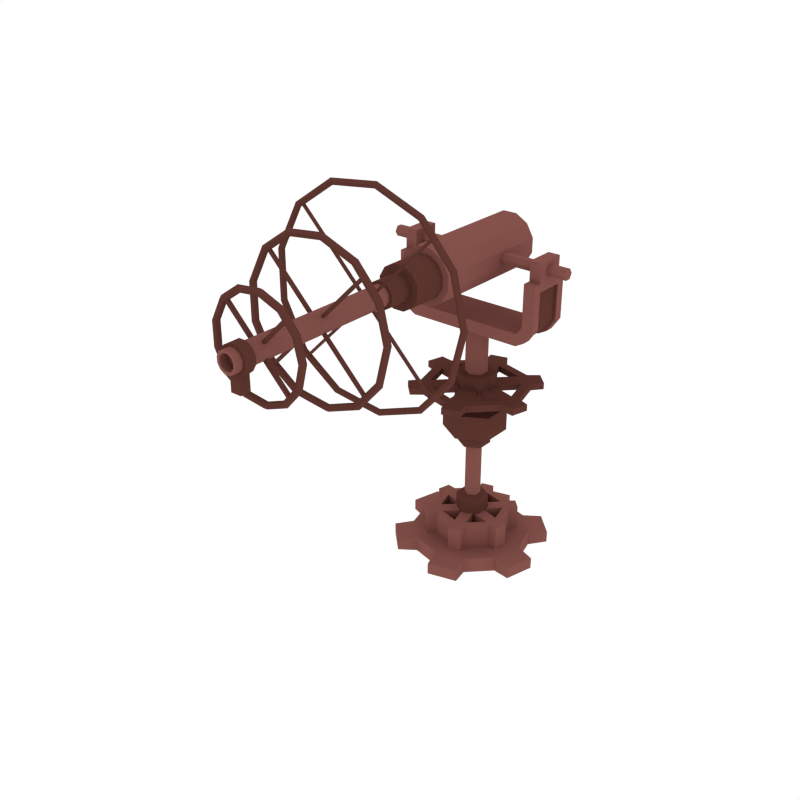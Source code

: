 # Source: Laser00.blend  (saved by Blender 2.79.0; exported with 4.5.12 LTS)
import bpy
from mathutils import Matrix  # noqa: F401  (used for matrix-valued properties, if any)

bpy.ops.wm.read_factory_settings(use_empty=True)
scene = bpy.context.scene
scene.name = 'Scene'

# ---- collections
col_collection_1 = bpy.data.collections.new('Collection 1'); scene.collection.children.link(col_collection_1)

# ---- materials (node trees are filled in below, after node groups)
mat_dark = bpy.data.materials.new('Dark')
mat_dark.alpha_threshold = 0.0
mat_dark.diffuse_color = (0.1107, 0.03844, 0.02956, 1.0)
mat_dark.roughness = 0.5
mat_light = bpy.data.materials.new('Light')
mat_light.alpha_threshold = 0.0
mat_light.diffuse_color = (0.233, 0.08512, 0.07147, 1.0)
mat_light.roughness = 0.5

# ---- material node trees

# ---- world
world_world = bpy.data.worlds.new('World'); scene.world = world_world
world_world.color = (1.0, 1.0, 1.0)
world_world.use_sun_shadow = False
world_world.sun_shadow_jitter_overblur = 0.0
world_world.cycles.sampling_method = 'NONE'
world_world.cycles.sample_map_resolution = 256

# ---- meshes
me_cylinder_163 = bpy.data.meshes.new('Cylinder.163')
me_cylinder_163.from_pydata([(1.43e-06, 0.2938, -0.0387), (1.43e-06, 0.2938, 0.0387), (0.1469, 0.2544, -0.0387), (0.1469, 0.2544, 0.0387), (0.2544, 0.1469, -0.0387), (0.2544, 0.1469, 0.0387), (0.2938, 3.477e-08, -0.0387), (0.2938, 3.477e-08, 0.0387), (0.2544, -0.1469, -0.0387), (0.2544, -0.1469, 0.0387), (0.1469, -0.2544, -0.0387), (0.1469, -0.2544, 0.0387), (1.474e-06, -0.2938, -0.0387), (1.474e-06, -0.2938, 0.0387), (-0.1469, -0.2544, -0.0387), (-0.1469, -0.2544, 0.0387), (-0.2544, -0.1469, -0.0387), (-0.2544, -0.1469, 0.0387), (-0.2938, -8.444e-08, -0.0387), (-0.2938, -8.444e-08, 0.0387), (-0.2544, 0.1469, -0.0387), (-0.2544, 0.1469, 0.0387), (-0.1469, 0.2544, -0.0387), (-0.1469, 0.2544, 0.0387), (-0.0259, 0.3857, -0.02849), (-0.0259, 0.3857, 0.02849), (0.2153, 0.3211, 0.02849), (0.2153, 0.3211, -0.02849), (0.3211, 0.2153, -0.02849), (0.3211, 0.2153, 0.02849), (0.3857, -0.0259, 0.02849), (0.3857, -0.0259, -0.02849), (0.347, -0.1704, -0.02849), (0.347, -0.1704, 0.02849), (0.1704, -0.347, 0.02849), (0.1704, -0.347, -0.02849), (0.0259, -0.3857, -0.02849), (0.0259, -0.3857, 0.02849), (-0.2153, -0.3211, 0.02849), (-0.2153, -0.3211, -0.02849), (-0.3211, -0.2153, -0.02849), (-0.3211, -0.2153, 0.02849), (-0.3857, 0.0259, 0.02849), (-0.3857, 0.0259, -0.02849), (-0.347, 0.1704, -0.02849), (-0.347, 0.1704, 0.02849), (-0.1704, 0.347, 0.02849), (-0.1704, 0.347, -0.02849), (-0.01215, 0.1871, 0.1595), (0.1041, 0.1559, 0.1595), (0.1559, 0.1041, 0.1595), (0.1871, -0.01215, 0.1595), (0.1681, -0.08301, 0.1595), (0.08301, -0.1681, 0.1595), (0.01216, -0.1871, 0.1595), (-0.1041, -0.1559, 0.1595), (-0.1559, -0.1041, 0.1595), (-0.1871, 0.01215, 0.1595), (-0.1681, 0.08301, 0.1595), (-0.083, 0.1681, 0.1595), (0.02413, 0.02413, 0.1595), (-0.02889, 0.2303, 0.1595), (0.1402, 0.185, 0.1595), (-0.00883, 0.03296, 0.1595), (0.05709, 0.0153, 0.1595), (0.185, 0.1402, 0.1595), (0.2303, -0.02889, 0.1595), (-0.04179, 0.04179, 0.1595), (0.04179, -0.04179, 0.1595), (0.2139, -0.09011, 0.1595), (0.09011, -0.2139, 0.1595), (-0.02413, -0.02413, 0.1595), (0.008833, -0.03296, 0.1595), (0.0289, -0.2303, 0.1595), (-0.1402, -0.185, 0.1595), (-0.05709, -0.0153, 0.1595), (0.03296, -0.008832, 0.1595), (-0.185, -0.1402, 0.1595), (-0.2303, 0.02889, 0.1595), (-0.0153, -0.05709, 0.1595), (0.0153, 0.05709, 0.1595), (-0.2139, 0.09011, 0.1595), (-0.0901, 0.2139, 0.1595), (-0.03296, 0.008832, 0.1595), (0.08794, 0.1284, 0.1595), (-0.01197, 0.1551, 0.1595), (0.1284, 0.08794, 0.1595), (0.1551, -0.01197, 0.1595), (0.1403, -0.0672, 0.1595), (0.0672, -0.1403, 0.1595), (0.01198, -0.1551, 0.1595), (-0.08794, -0.1284, 0.1595), (-0.1284, -0.08794, 0.1595), (-0.1551, 0.01197, 0.1595), (-0.1403, 0.0672, 0.1595), (-0.0672, 0.1403, 0.1595), (0.1041, 0.1559, 0.01391), (-0.01215, 0.1871, 0.01391), (0.1559, 0.1041, 0.01391), (0.1871, -0.01215, 0.01391), (0.1681, -0.08301, 0.01391), (0.08301, -0.1681, 0.01391), (0.01216, -0.1871, 0.01391), (-0.1041, -0.1559, 0.01391), (-0.1559, -0.1041, 0.01391), (-0.1871, 0.01215, 0.01391), (-0.1681, 0.08301, 0.01391), (-0.083, 0.1681, 0.01391), (-0.00883, 0.03296, 0.01391), (0.02413, 0.02413, 0.01391), (0.05709, 0.0153, 0.01391), (0.1551, -0.01197, 0.01391), (-0.1403, 0.0672, 0.01391), (-0.04179, 0.04179, 0.01391), (0.185, 0.1402, 0.01391), (0.1402, 0.185, 0.01391), (0.0153, 0.05709, 0.01391), (0.2139, -0.09011, 0.01391), (0.2303, -0.02889, 0.01391), (0.03296, -0.008832, 0.01391), (-0.0672, 0.1403, 0.01391), (0.0289, -0.2303, 0.01391), (0.09011, -0.2139, 0.01391), (-0.02413, -0.02413, 0.01391), (-0.05709, -0.0153, 0.01391), (0.1403, -0.0672, 0.01391), (0.04179, -0.04179, 0.01391), (0.008833, -0.03296, 0.01391), (-0.185, -0.1402, 0.01391), (-0.1402, -0.185, 0.01391), (-0.1551, 0.01197, 0.01391), (-0.2139, 0.09011, 0.01391), (-0.2303, 0.02889, 0.01391), (-0.03296, 0.008832, 0.01391), (-0.0153, -0.05709, 0.01391), (-0.02889, 0.2303, 0.01391), (-0.0901, 0.2139, 0.01391), (-0.08794, -0.1284, 0.01391), (0.1284, 0.08794, 0.01391), (-0.1284, -0.08794, 0.01391), (0.08794, 0.1284, 0.01391), (-0.01197, 0.1551, 0.01391), (0.0672, -0.1403, 0.01391), (0.01198, -0.1551, 0.01391)], [], [(0, 1, 3, 2), (19, 21, 45, 42), (4, 5, 7, 6), (14, 15, 38, 39), (8, 9, 11, 10), (5, 4, 28, 29), (12, 13, 15, 14), (20, 18, 43, 44), (16, 17, 19, 18), (23, 1, 25, 46), (3, 1, 23, 21, 19, 17, 15, 13, 11, 9, 7, 5), (20, 21, 23, 22), (3, 5, 29, 26), (0, 2, 4, 6, 8, 10, 12, 14, 16, 18, 20, 22), (27, 26, 29, 28), (31, 30, 33, 32), (35, 34, 37, 36), (39, 38, 41, 40), (43, 42, 45, 44), (47, 46, 25, 24), (16, 14, 39, 40), (10, 11, 34, 35), (21, 20, 44, 45), (15, 17, 41, 38), (12, 10, 35, 36), (6, 7, 30, 31), (17, 16, 40, 41), (1, 0, 24, 25), (11, 13, 37, 34), (8, 6, 31, 32), (2, 3, 26, 27), (13, 12, 36, 37), (22, 23, 46, 47), (7, 9, 33, 30), (4, 2, 27, 28), (0, 22, 47, 24), (9, 8, 32, 33), (18, 19, 42, 43), (57, 58, 81, 78), (59, 48, 61, 82), (52, 51, 87, 88), (49, 50, 65, 62), (63, 60, 80), (87, 64, 76, 68, 88), (67, 63, 80, 85, 95), (64, 60, 76), (75, 71, 83), (55, 56, 77, 74), (71, 72, 76, 60, 63, 83), (72, 68, 76), (93, 75, 83, 67, 94), (91, 79, 71, 75, 92), (53, 54, 73, 70), (79, 72, 71), (83, 63, 67), (51, 52, 69, 66), (89, 68, 72, 79, 90), (84, 80, 60, 64, 86), (48, 59, 95, 85), (49, 48, 85, 84), (51, 50, 86, 87), (59, 58, 94, 95), (50, 49, 84, 86), (58, 57, 93, 94), (57, 56, 92, 93), (56, 55, 91, 92), (55, 54, 90, 91), (54, 53, 89, 90), (53, 52, 88, 89), (105, 132, 131, 106), (107, 136, 135, 97), (100, 125, 111, 99), (96, 115, 114, 98), (108, 116, 109), (111, 125, 126, 119, 110), (113, 120, 141, 116, 108), (110, 119, 109), (124, 133, 123), (103, 129, 128, 104), (123, 133, 108, 109, 119, 127), (127, 119, 126), (130, 112, 113, 133, 124), (137, 139, 124, 123, 134), (101, 122, 121, 102), (134, 123, 127), (133, 113, 108), (99, 118, 117, 100), (142, 143, 134, 127, 126), (140, 138, 110, 109, 116), (97, 141, 120, 107), (96, 140, 141, 97), (99, 111, 138, 98), (107, 120, 112, 106), (98, 138, 140, 96), (106, 112, 130, 105), (105, 130, 139, 104), (104, 139, 137, 103), (103, 137, 143, 102), (102, 143, 142, 101), (101, 142, 125, 100), (78, 132, 105, 57), (55, 103, 102, 54), (85, 141, 140, 84), (70, 122, 101, 53), (57, 105, 104, 56), (61, 135, 136, 82), (86, 138, 111, 87), (95, 120, 113, 67), (75, 124, 139, 92), (50, 98, 114, 65), (73, 121, 122, 70), (56, 104, 128, 77), (59, 107, 106, 58), (62, 115, 96, 49), (88, 125, 142, 89), (48, 97, 135, 61), (68, 126, 125, 88), (66, 118, 99, 51), (82, 136, 107, 59), (90, 143, 137, 91), (84, 140, 116, 80), (87, 111, 110, 64), (91, 137, 134, 79), (49, 96, 97, 48), (77, 128, 129, 74), (80, 116, 141, 85), (67, 113, 112, 94), (92, 139, 130, 93), (54, 102, 121, 73), (65, 114, 115, 62), (64, 110, 138, 86), (51, 99, 98, 50), (93, 130, 124, 75), (74, 129, 103, 55), (94, 112, 120, 95), (89, 142, 126, 68), (53, 101, 100, 52), (81, 131, 132, 78), (79, 134, 143, 90), (58, 106, 131, 81), (52, 100, 117, 69), (69, 117, 118, 66)])
me_cylinder_163.polygons.foreach_set('material_index', [1, 1, 1, 1, 1, 1, 1, 1, 1, 1, 1, 1, 1, 1, 1, 1, 1, 1, 1, 1, 1, 1, 1, 1, 1, 1, 1, 1, 1, 1, 1, 1, 1, 1, 1, 1, 1, 1, 1, 1, 1, 1, 1, 1, 1, 1, 1, 1, 1, 1, 1, 1, 1, 1, 1, 1, 1, 1, 1, 1, 1, 1, 1, 1, 1, 1, 1, 1, 1, 1, 1, 1, 1, 1, 1, 1, 1, 1, 1, 1, 1, 1, 1, 1, 1, 1, 1, 1, 1, 1, 1, 1, 1, 1, 1, 1, 1, 1, 1, 1, 1, 1, 1, 1, 1, 1, 1, 1, 1, 1, 1, 1, 1, 1, 1, 1, 1, 1, 1, 1, 1, 1, 1, 1, 1, 1, 1, 1, 1, 1, 1, 1, 1, 1, 1, 1, 1, 1, 1, 1, 1, 1])
me_cylinder_163.materials.append(mat_dark)
me_cylinder_163.materials.append(mat_light)
me_cylinder_163.use_remesh_preserve_volume = False
me_cylinder_163.use_remesh_preserve_attributes = False
me_cylinder_163.use_mirror_vertex_groups = False
me_cylinder_163.update()
me_cylinder_250 = bpy.data.meshes.new('Cylinder.250')
me_cylinder_250.from_pydata([(0.3739, -1.062, 0.001442), (0.3618, -1.045, 0.001442), (0.3445, -1.05, 0.001442), (0.3408, -1.062, 0.001442), (0.3445, -1.073, 0.001442), (0.3618, -1.078, 0.001442), (0.331, -1.062, -0.1728), (0.3202, -1.045, -0.1671), (0.305, -1.05, -0.1591), (0.3017, -1.062, -0.1574), (0.305, -1.073, -0.1591), (0.3202, -1.078, -0.1671), (0.212, -1.062, -0.3071), (0.2051, -1.045, -0.2971), (0.1953, -1.05, -0.2829), (0.1932, -1.062, -0.2799), (0.1953, -1.073, -0.2829), (0.2051, -1.078, -0.2971), (0.0442, -1.062, -0.3708), (0.04273, -1.045, -0.3587), (0.04066, -1.05, -0.3416), (0.04021, -1.062, -0.3379), (0.04066, -1.073, -0.3416), (0.04273, -1.078, -0.3587), (-0.1339, -1.062, -0.3491), (-0.1296, -1.045, -0.3377), (-0.1235, -1.05, -0.3216), (-0.1222, -1.062, -0.3182), (-0.1235, -1.073, -0.3216), (-0.1296, -1.078, -0.3377), (-0.2816, -1.062, -0.2472), (-0.2725, -1.045, -0.2391), (-0.2596, -1.05, -0.2277), (-0.2569, -1.062, -0.2252), (-0.2596, -1.073, -0.2277), (-0.2725, -1.078, -0.2391), (-0.365, -1.062, -0.08828), (-0.3532, -1.045, -0.08537), (-0.3365, -1.05, -0.08125), (-0.3329, -1.062, -0.08036), (-0.3365, -1.073, -0.08125), (-0.3532, -1.078, -0.08537), (-0.365, -1.062, 0.09117), (-0.3532, -1.045, 0.08825), (-0.3365, -1.05, 0.08413), (-0.3329, -1.062, 0.08325), (-0.3365, -1.073, 0.08413), (-0.3532, -1.078, 0.08825), (-0.2816, -1.062, 0.2501), (-0.2725, -1.045, 0.242), (-0.2596, -1.05, 0.2306), (-0.2569, -1.062, 0.2281), (-0.2596, -1.073, 0.2306), (-0.2725, -1.078, 0.242), (-0.1339, -1.062, 0.352), (-0.1296, -1.045, 0.3406), (-0.1235, -1.05, 0.3245), (-0.1222, -1.062, 0.3211), (-0.1235, -1.073, 0.3245), (-0.1296, -1.078, 0.3406), (0.0442, -1.062, 0.3736), (0.04273, -1.045, 0.3615), (0.04066, -1.05, 0.3444), (0.04021, -1.062, 0.3408), (0.04066, -1.073, 0.3444), (0.04273, -1.078, 0.3615), (0.212, -1.062, 0.31), (0.2051, -1.045, 0.3), (0.1953, -1.05, 0.2858), (0.1932, -1.062, 0.2828), (0.1953, -1.073, 0.2858), (0.2051, -1.078, 0.3), (0.331, -1.062, 0.1757), (0.3202, -1.045, 0.17), (0.305, -1.05, 0.162), (0.3017, -1.062, 0.1603), (0.305, -1.073, 0.162), (0.3202, -1.078, 0.17), (-0.2461, -1.069, 0.2364), (-0.236, -1.069, 0.2465), (-0.2461, -1.055, 0.2364), (-0.236, -1.055, 0.2465), (0.234, -1.069, -0.2437), (0.2441, -1.069, -0.2336), (0.234, -1.055, -0.2437), (0.2441, -1.055, -0.2336), (0.234, -1.069, 0.2465), (0.2441, -1.069, 0.2364), (0.234, -1.055, 0.2465), (0.2441, -1.055, 0.2364), (-0.2461, -1.069, -0.2336), (-0.236, -1.069, -0.2437), (-0.2461, -1.055, -0.2336), (-0.236, -1.055, -0.2437), (0.5051, -0.7725, 0.001442), (0.493, -0.7566, 0.001442), (0.4773, -0.7622, 0.001442), (0.4749, -0.7725, 0.001442), (0.4773, -0.7828, 0.001442), (0.493, -0.7884, 0.001442), (0.4472, -0.7725, -0.2338), (0.4364, -0.7566, -0.2281), (0.4225, -0.7622, -0.2208), (0.4203, -0.7725, -0.2197), (0.4225, -0.7828, -0.2208), (0.4364, -0.7884, -0.2281), (0.2865, -0.7725, -0.4151), (0.2796, -0.7566, -0.4051), (0.2707, -0.7622, -0.3922), (0.2693, -0.7725, -0.3902), (0.2707, -0.7828, -0.3922), (0.2796, -0.7884, -0.4051), (0.06001, -0.7725, -0.501), (0.05855, -0.7566, -0.4889), (0.05666, -0.7622, -0.4734), (0.05636, -0.7725, -0.4709), (0.05666, -0.7828, -0.4734), (0.05855, -0.7884, -0.4889), (-0.1805, -0.7725, -0.4718), (-0.1762, -0.7566, -0.4604), (-0.1706, -0.7622, -0.4458), (-0.1697, -0.7725, -0.4435), (-0.1706, -0.7828, -0.4458), (-0.1762, -0.7884, -0.4604), (-0.3798, -0.7725, -0.3342), (-0.3707, -0.7566, -0.3261), (-0.359, -0.7622, -0.3157), (-0.3572, -0.7725, -0.3141), (-0.359, -0.7828, -0.3157), (-0.3707, -0.7884, -0.3261), (-0.4924, -0.7725, -0.1197), (-0.4806, -0.7566, -0.1168), (-0.4654, -0.7622, -0.113), (-0.463, -0.7725, -0.1124), (-0.4654, -0.7828, -0.113), (-0.4806, -0.7884, -0.1168), (-0.4924, -0.7725, 0.1226), (-0.4806, -0.7566, 0.1197), (-0.4654, -0.7622, 0.1159), (-0.463, -0.7725, 0.1153), (-0.4654, -0.7828, 0.1159), (-0.4806, -0.7884, 0.1197), (-0.3798, -0.7725, 0.3371), (-0.3707, -0.7566, 0.329), (-0.359, -0.7622, 0.3186), (-0.3572, -0.7725, 0.317), (-0.359, -0.7828, 0.3186), (-0.3707, -0.7884, 0.329), (-0.1805, -0.7725, 0.4747), (-0.1762, -0.7566, 0.4633), (-0.1706, -0.7622, 0.4487), (-0.1697, -0.7725, 0.4464), (-0.1706, -0.7828, 0.4487), (-0.1762, -0.7884, 0.4633), (0.06001, -0.7725, 0.5039), (0.05855, -0.7566, 0.4918), (0.05666, -0.7622, 0.4763), (0.05636, -0.7725, 0.4738), (0.05666, -0.7828, 0.4763), (0.05855, -0.7884, 0.4918), (0.2865, -0.7725, 0.418), (0.2796, -0.7566, 0.408), (0.2707, -0.7622, 0.3951), (0.2693, -0.7725, 0.3931), (0.2707, -0.7828, 0.3951), (0.2796, -0.7884, 0.408), (0.4472, -0.7725, 0.2366), (0.4364, -0.7566, 0.231), (0.4225, -0.7622, 0.2237), (0.4203, -0.7725, 0.2226), (0.4225, -0.7828, 0.2237), (0.4364, -0.7884, 0.231), (-0.3495, -0.7782, 0.3418), (-0.3414, -0.7782, 0.35), (-0.3495, -0.7667, 0.3418), (-0.3414, -0.7667, 0.35), (0.3394, -0.7782, -0.3471), (0.3475, -0.7782, -0.3389), (0.3394, -0.7667, -0.3471), (0.3475, -0.7667, -0.3389), (0.3394, -0.7782, 0.35), (0.3475, -0.7782, 0.3418), (0.3394, -0.7667, 0.35), (0.3475, -0.7667, 0.3418), (-0.3495, -0.7782, -0.3389), (-0.3414, -0.7782, -0.3471), (-0.3495, -0.7667, -0.3389), (-0.3414, -0.7667, -0.3471), (0.2435, -1.372, 0.001442), (0.2324, -1.356, 0.001442), (0.2155, -1.36, 0.001442), (0.2109, -1.372, 0.001442), (0.2155, -1.384, 0.001442), (0.2324, -1.388, 0.001442), (0.2155, -1.372, -0.1122), (0.2057, -1.356, -0.107), (0.1907, -1.36, -0.09915), (0.1867, -1.372, -0.09704), (0.1907, -1.384, -0.09915), (0.2057, -1.388, -0.107), (0.1379, -1.372, -0.1998), (0.1316, -1.356, -0.1907), (0.122, -1.36, -0.1767), (0.1194, -1.372, -0.173), (0.122, -1.384, -0.1767), (0.1316, -1.388, -0.1907), (0.02848, -1.372, -0.2413), (0.02714, -1.356, -0.2303), (0.0251, -1.36, -0.2134), (0.02455, -1.372, -0.2089), (0.0251, -1.384, -0.2134), (0.02714, -1.388, -0.2303), (-0.0877, -1.372, -0.2272), (-0.08377, -1.356, -0.2168), (-0.07775, -1.36, -0.201), (-0.07614, -1.372, -0.1967), (-0.07775, -1.384, -0.201), (-0.08377, -1.388, -0.2168), (-0.184, -1.372, -0.1607), (-0.1757, -1.356, -0.1534), (-0.163, -1.36, -0.1421), (-0.1596, -1.372, -0.1391), (-0.163, -1.384, -0.1421), (-0.1757, -1.388, -0.1534), (-0.2384, -1.372, -0.05707), (-0.2276, -1.356, -0.05442), (-0.2112, -1.36, -0.05036), (-0.2068, -1.372, -0.04927), (-0.2112, -1.384, -0.05036), (-0.2276, -1.388, -0.05442), (-0.2384, -1.372, 0.05996), (-0.2276, -1.356, 0.05731), (-0.2112, -1.36, 0.05324), (-0.2068, -1.372, 0.05216), (-0.2112, -1.384, 0.05324), (-0.2276, -1.388, 0.05731), (-0.184, -1.372, 0.1636), (-0.1757, -1.356, 0.1562), (-0.163, -1.36, 0.145), (-0.1596, -1.372, 0.142), (-0.163, -1.384, 0.145), (-0.1757, -1.388, 0.1562), (-0.0877, -1.372, 0.2301), (-0.08377, -1.356, 0.2197), (-0.07775, -1.36, 0.2038), (-0.07614, -1.372, 0.1996), (-0.07775, -1.384, 0.2038), (-0.08377, -1.388, 0.2197), (0.02848, -1.372, 0.2442), (0.02714, -1.356, 0.2332), (0.0251, -1.36, 0.2163), (0.02455, -1.372, 0.2118), (0.0251, -1.384, 0.2163), (0.02714, -1.388, 0.2332), (0.1379, -1.372, 0.2027), (0.1316, -1.356, 0.1936), (0.122, -1.36, 0.1796), (0.1194, -1.372, 0.1759), (0.122, -1.384, 0.1796), (0.1316, -1.388, 0.1936), (0.2155, -1.372, 0.1151), (0.2057, -1.356, 0.1099), (0.1907, -1.36, 0.102), (0.1867, -1.372, 0.09993), (0.1907, -1.384, 0.102), (0.2057, -1.388, 0.1099), (-0.1618, -1.38, 0.1511), (-0.1506, -1.38, 0.1622), (-0.1618, -1.364, 0.1511), (-0.1506, -1.364, 0.1622), (0.1487, -1.38, -0.1593), (0.1598, -1.38, -0.1482), (0.1487, -1.364, -0.1593), (0.1598, -1.364, -0.1482), (0.1487, -1.38, 0.1622), (0.1598, -1.38, 0.1511), (0.1487, -1.364, 0.1622), (0.1598, -1.364, 0.1511), (-0.1618, -1.38, -0.1482), (-0.1506, -1.38, -0.1593), (-0.1618, -1.364, -0.1482), (-0.1506, -1.364, -0.1593), (0.132, -0.4078, 0.03535), (0.132, 0.222, 0.03535), (0.1322, -0.4078, -0.03531), (0.1322, 0.222, -0.03531), (0.09707, -0.4078, -0.09662), (0.09707, 0.222, -0.09662), (0.036, -0.4078, -0.1322), (0.036, 0.222, -0.1322), (-0.03466, -0.4078, -0.1324), (-0.03466, 0.222, -0.1324), (-0.09597, -0.4078, -0.09727), (-0.09597, 0.222, -0.09727), (-0.1315, -0.4078, -0.0362), (-0.1315, 0.222, -0.0362), (-0.1317, -0.4078, 0.03446), (-0.1317, 0.222, 0.03446), (-0.09662, -0.4078, 0.09577), (-0.09662, 0.222, 0.09577), (-0.03555, -0.4078, 0.1313), (-0.03555, 0.222, 0.1313), (0.03511, -0.4078, 0.1315), (0.03511, 0.222, 0.1315), (0.09642, -0.4078, 0.09642), (0.09642, 0.222, 0.09642), (0.1014, -0.4078, 0.02706), (0.1016, -0.4078, -0.02723), (0.07464, -0.4078, -0.07434), (0.02771, -0.4078, -0.1016), (-0.02658, -0.4078, -0.1018), (-0.07369, -0.4078, -0.07483), (-0.101, -0.4078, -0.02791), (-0.1012, -0.4078, 0.02638), (-0.07418, -0.4078, 0.07349), (-0.02726, -0.4078, 0.1008), (0.02703, -0.4078, 0.101), (0.07414, -0.4078, 0.07399), (0.1014, -0.5757, 0.02706), (0.1016, -0.5757, -0.02723), (0.07464, -0.5757, -0.07434), (0.02771, -0.5757, -0.1016), (-0.02658, -0.5757, -0.1018), (-0.07369, -0.5757, -0.07483), (-0.101, -0.5757, -0.02791), (-0.1012, -0.5757, 0.02638), (-0.07418, -0.5757, 0.07349), (-0.02726, -0.5757, 0.1008), (0.02703, -0.5757, 0.101), (0.07414, -0.5757, 0.07399), (0.063, -0.5757, 0.01662), (0.06311, -0.5757, -0.01705), (0.04637, -0.5757, -0.04626), (0.01727, -0.5757, -0.06319), (-0.0164, -0.5757, -0.06331), (-0.04561, -0.5757, -0.04657), (-0.06255, -0.5757, -0.01747), (-0.06266, -0.5757, 0.0162), (-0.04592, -0.5757, 0.04542), (-0.01682, -0.5757, 0.06235), (0.01685, -0.5757, 0.06246), (0.04606, -0.5757, 0.04572), (0.063, -0.6918, 0.01662), (0.06311, -0.6918, -0.01705), (0.04637, -0.6918, -0.04626), (0.01727, -0.6918, -0.06319), (-0.0164, -0.6918, -0.06331), (-0.04561, -0.6918, -0.04657), (-0.06255, -0.6918, -0.01747), (-0.06266, -0.6918, 0.0162), (-0.04592, -0.6918, 0.04542), (-0.01682, -0.6918, 0.06235), (0.01685, -0.6918, 0.06246), (0.04606, -0.6918, 0.04572), (0.04936, -0.6918, 0.01292), (0.04944, -0.6918, -0.01343), (0.03634, -0.6918, -0.0363), (0.01357, -0.6918, -0.04955), (-0.01279, -0.6918, -0.04964), (-0.03565, -0.6918, -0.03654), (-0.0489, -0.6918, -0.01376), (-0.04899, -0.6918, 0.01259), (-0.03589, -0.6918, 0.03545), (-0.01312, -0.6918, 0.04871), (0.01324, -0.6918, 0.04879), (0.0361, -0.6918, 0.0357), (0.04936, -1.529, 0.01292), (0.04944, -1.529, -0.01343), (0.03634, -1.529, -0.0363), (0.01357, -1.529, -0.04955), (-0.01279, -1.529, -0.04964), (-0.03565, -1.529, -0.03654), (-0.0489, -1.529, -0.01376), (-0.04899, -1.529, 0.01259), (-0.03589, -1.529, 0.03545), (-0.01312, -1.529, 0.04871), (0.01324, -1.529, 0.04879), (0.0361, -1.529, 0.0357), (0.0257, -1.445, -0.06522), (-0.02481, -1.445, -0.06534), (-0.04677, -1.445, -0.04818), (-0.06413, -1.445, -0.01835), (-0.06424, -1.445, 0.01617), (-0.04708, -1.445, 0.04612), (-0.01725, -1.445, 0.06348), (0.01727, -1.445, 0.0636), (0.04722, -1.445, 0.04644), (0.06458, -1.445, 0.0166), (0.0647, -1.445, -0.01791), (0.04754, -1.445, -0.04787), (0.0257, -1.495, -0.06522), (-0.02481, -1.495, -0.06534), (-0.04677, -1.495, -0.04818), (-0.06413, -1.495, -0.01835), (-0.06424, -1.495, 0.01617), (-0.04708, -1.495, 0.04612), (-0.01725, -1.495, 0.06348), (0.01727, -1.495, 0.0636), (0.04722, -1.495, 0.04644), (0.06458, -1.495, 0.0166), (0.0647, -1.495, -0.01791), (0.04754, -1.495, -0.04787), (0.03638, -1.529, 0.009393), (0.03644, -1.529, -0.009997), (0.0268, -1.529, -0.02682), (0.01004, -1.529, -0.03657), (-0.009348, -1.529, -0.03664), (-0.02617, -1.529, -0.027), (-0.03592, -1.529, -0.01024), (-0.03599, -1.529, 0.00915), (-0.02635, -1.529, 0.02597), (-0.00959, -1.529, 0.03573), (0.0098, -1.529, 0.03579), (0.02662, -1.529, 0.02615), (0.03638, -0.6939, 0.009393), (0.03644, -0.6939, -0.009997), (0.0268, -0.6939, -0.02682), (0.01004, -0.6939, -0.03657), (-0.009348, -0.6939, -0.03664), (-0.02617, -0.6939, -0.027), (-0.03592, -0.6939, -0.01024), (-0.03599, -0.6939, 0.00915), (-0.02635, -0.6939, 0.02597), (-0.009591, -0.6939, 0.03573), (0.009799, -0.6939, 0.03579), (0.02662, -0.6939, 0.02615), (0.0257, -1.445, -0.139), (-0.02481, -1.445, -0.1391), (0.0257, -1.495, -0.139), (-0.02481, -1.495, -0.1391)], [], [(0, 6, 7, 1), (1, 7, 8, 2), (2, 8, 9, 3), (3, 9, 10, 4), (4, 10, 11, 5), (5, 11, 6, 0), (6, 12, 13, 7), (7, 13, 14, 8), (8, 14, 15, 9), (9, 15, 16, 10), (10, 16, 17, 11), (11, 17, 12, 6), (12, 18, 19, 13), (13, 19, 20, 14), (14, 20, 21, 15), (15, 21, 22, 16), (16, 22, 23, 17), (17, 23, 18, 12), (18, 24, 25, 19), (19, 25, 26, 20), (20, 26, 27, 21), (21, 27, 28, 22), (22, 28, 29, 23), (23, 29, 24, 18), (24, 30, 31, 25), (25, 31, 32, 26), (26, 32, 33, 27), (27, 33, 34, 28), (28, 34, 35, 29), (29, 35, 30, 24), (30, 36, 37, 31), (31, 37, 38, 32), (32, 38, 39, 33), (33, 39, 40, 34), (34, 40, 41, 35), (35, 41, 36, 30), (36, 42, 43, 37), (37, 43, 44, 38), (38, 44, 45, 39), (39, 45, 46, 40), (40, 46, 47, 41), (41, 47, 42, 36), (42, 48, 49, 43), (43, 49, 50, 44), (44, 50, 51, 45), (45, 51, 52, 46), (46, 52, 53, 47), (47, 53, 48, 42), (48, 54, 55, 49), (49, 55, 56, 50), (50, 56, 57, 51), (51, 57, 58, 52), (52, 58, 59, 53), (53, 59, 54, 48), (54, 60, 61, 55), (55, 61, 62, 56), (56, 62, 63, 57), (57, 63, 64, 58), (58, 64, 65, 59), (59, 65, 60, 54), (60, 66, 67, 61), (61, 67, 68, 62), (62, 68, 69, 63), (63, 69, 70, 64), (64, 70, 71, 65), (65, 71, 66, 60), (66, 72, 73, 67), (67, 73, 74, 68), (68, 74, 75, 69), (69, 75, 76, 70), (70, 76, 77, 71), (71, 77, 72, 66), (72, 0, 1, 73), (73, 1, 2, 74), (74, 2, 3, 75), (75, 3, 4, 76), (76, 4, 5, 77), (77, 5, 0, 72), (78, 79, 81, 80), (80, 81, 85, 84), (84, 85, 83, 82), (82, 83, 79, 78), (80, 84, 82, 78), (85, 81, 79, 83), (86, 87, 89, 88), (88, 89, 93, 92), (92, 93, 91, 90), (90, 91, 87, 86), (88, 92, 90, 86), (93, 89, 87, 91), (94, 100, 101, 95), (95, 101, 102, 96), (96, 102, 103, 97), (97, 103, 104, 98), (98, 104, 105, 99), (99, 105, 100, 94), (100, 106, 107, 101), (101, 107, 108, 102), (102, 108, 109, 103), (103, 109, 110, 104), (104, 110, 111, 105), (105, 111, 106, 100), (106, 112, 113, 107), (107, 113, 114, 108), (108, 114, 115, 109), (109, 115, 116, 110), (110, 116, 117, 111), (111, 117, 112, 106), (112, 118, 119, 113), (113, 119, 120, 114), (114, 120, 121, 115), (115, 121, 122, 116), (116, 122, 123, 117), (117, 123, 118, 112), (118, 124, 125, 119), (119, 125, 126, 120), (120, 126, 127, 121), (121, 127, 128, 122), (122, 128, 129, 123), (123, 129, 124, 118), (124, 130, 131, 125), (125, 131, 132, 126), (126, 132, 133, 127), (127, 133, 134, 128), (128, 134, 135, 129), (129, 135, 130, 124), (130, 136, 137, 131), (131, 137, 138, 132), (132, 138, 139, 133), (133, 139, 140, 134), (134, 140, 141, 135), (135, 141, 136, 130), (136, 142, 143, 137), (137, 143, 144, 138), (138, 144, 145, 139), (139, 145, 146, 140), (140, 146, 147, 141), (141, 147, 142, 136), (142, 148, 149, 143), (143, 149, 150, 144), (144, 150, 151, 145), (145, 151, 152, 146), (146, 152, 153, 147), (147, 153, 148, 142), (148, 154, 155, 149), (149, 155, 156, 150), (150, 156, 157, 151), (151, 157, 158, 152), (152, 158, 159, 153), (153, 159, 154, 148), (154, 160, 161, 155), (155, 161, 162, 156), (156, 162, 163, 157), (157, 163, 164, 158), (158, 164, 165, 159), (159, 165, 160, 154), (160, 166, 167, 161), (161, 167, 168, 162), (162, 168, 169, 163), (163, 169, 170, 164), (164, 170, 171, 165), (165, 171, 166, 160), (166, 94, 95, 167), (167, 95, 96, 168), (168, 96, 97, 169), (169, 97, 98, 170), (170, 98, 99, 171), (171, 99, 94, 166), (172, 173, 175, 174), (174, 175, 179, 178), (178, 179, 177, 176), (176, 177, 173, 172), (174, 178, 176, 172), (179, 175, 173, 177), (180, 181, 183, 182), (182, 183, 187, 186), (186, 187, 185, 184), (184, 185, 181, 180), (182, 186, 184, 180), (187, 183, 181, 185), (188, 194, 195, 189), (189, 195, 196, 190), (190, 196, 197, 191), (191, 197, 198, 192), (192, 198, 199, 193), (193, 199, 194, 188), (194, 200, 201, 195), (195, 201, 202, 196), (196, 202, 203, 197), (197, 203, 204, 198), (198, 204, 205, 199), (199, 205, 200, 194), (200, 206, 207, 201), (201, 207, 208, 202), (202, 208, 209, 203), (203, 209, 210, 204), (204, 210, 211, 205), (205, 211, 206, 200), (206, 212, 213, 207), (207, 213, 214, 208), (208, 214, 215, 209), (209, 215, 216, 210), (210, 216, 217, 211), (211, 217, 212, 206), (212, 218, 219, 213), (213, 219, 220, 214), (214, 220, 221, 215), (215, 221, 222, 216), (216, 222, 223, 217), (217, 223, 218, 212), (218, 224, 225, 219), (219, 225, 226, 220), (220, 226, 227, 221), (221, 227, 228, 222), (222, 228, 229, 223), (223, 229, 224, 218), (224, 230, 231, 225), (225, 231, 232, 226), (226, 232, 233, 227), (227, 233, 234, 228), (228, 234, 235, 229), (229, 235, 230, 224), (230, 236, 237, 231), (231, 237, 238, 232), (232, 238, 239, 233), (233, 239, 240, 234), (234, 240, 241, 235), (235, 241, 236, 230), (236, 242, 243, 237), (237, 243, 244, 238), (238, 244, 245, 239), (239, 245, 246, 240), (240, 246, 247, 241), (241, 247, 242, 236), (242, 248, 249, 243), (243, 249, 250, 244), (244, 250, 251, 245), (245, 251, 252, 246), (246, 252, 253, 247), (247, 253, 248, 242), (248, 254, 255, 249), (249, 255, 256, 250), (250, 256, 257, 251), (251, 257, 258, 252), (252, 258, 259, 253), (253, 259, 254, 248), (254, 260, 261, 255), (255, 261, 262, 256), (256, 262, 263, 257), (257, 263, 264, 258), (258, 264, 265, 259), (259, 265, 260, 254), (260, 188, 189, 261), (261, 189, 190, 262), (262, 190, 191, 263), (263, 191, 192, 264), (264, 192, 193, 265), (265, 193, 188, 260), (266, 267, 269, 268), (268, 269, 273, 272), (272, 273, 271, 270), (270, 271, 267, 266), (268, 272, 270, 266), (273, 269, 267, 271), (274, 275, 277, 276), (276, 277, 281, 280), (280, 281, 279, 278), (278, 279, 275, 274), (276, 280, 278, 274), (281, 277, 275, 279), (282, 284, 285, 283), (284, 286, 287, 285), (286, 288, 289, 287), (288, 290, 291, 289), (290, 292, 293, 291), (292, 294, 295, 293), (294, 296, 297, 295), (296, 298, 299, 297), (298, 300, 301, 299), (300, 302, 303, 301), (285, 287, 289, 291, 293, 295, 297, 299, 301, 303, 305, 283), (302, 304, 305, 303), (304, 282, 283, 305), (294, 312, 313, 296), (306, 318, 319, 307), (292, 311, 312, 294), (290, 310, 311, 292), (288, 309, 310, 290), (304, 317, 306, 282), (282, 306, 307, 284), (286, 308, 309, 288), (302, 316, 317, 304), (284, 307, 308, 286), (300, 315, 316, 302), (298, 314, 315, 300), (296, 313, 314, 298), (328, 340, 341, 329), (313, 325, 326, 314), (310, 322, 323, 311), (317, 329, 318, 306), (307, 319, 320, 308), (314, 326, 327, 315), (311, 323, 324, 312), (308, 320, 321, 309), (315, 327, 328, 316), (312, 324, 325, 313), (309, 321, 322, 310), (316, 328, 329, 317), (333, 345, 346, 334), (318, 330, 331, 319), (325, 337, 338, 326), (322, 334, 335, 323), (329, 341, 330, 318), (319, 331, 332, 320), (326, 338, 339, 327), (323, 335, 336, 324), (320, 332, 333, 321), (327, 339, 340, 328), (324, 336, 337, 325), (321, 333, 334, 322), (345, 357, 358, 346), (340, 352, 353, 341), (330, 342, 343, 331), (337, 349, 350, 338), (334, 346, 347, 335), (341, 353, 342, 330), (331, 343, 344, 332), (338, 350, 351, 339), (335, 347, 348, 336), (332, 344, 345, 333), (339, 351, 352, 340), (336, 348, 349, 337), (360, 372, 373, 361), (352, 364, 365, 353), (342, 354, 355, 343), (349, 361, 362, 350), (346, 358, 359, 347), (353, 365, 354, 342), (343, 355, 356, 344), (350, 362, 363, 351), (347, 359, 360, 348), (344, 356, 357, 345), (351, 363, 364, 352), (348, 360, 361, 349), (372, 408, 409, 373), (357, 369, 370, 358), (364, 376, 377, 365), (354, 366, 367, 355), (361, 373, 374, 362), (358, 370, 371, 359), (365, 377, 366, 354), (355, 367, 368, 356), (362, 374, 375, 363), (359, 371, 372, 360), (356, 368, 369, 357), (363, 375, 376, 364), (378, 379, 380, 381, 382, 383, 384, 385, 386, 387, 388, 389), (390, 401, 400, 399, 398, 397, 396, 395, 394, 393, 392, 391), (387, 399, 400, 388), (384, 396, 397, 385), (381, 393, 394, 382), (388, 400, 401, 389), (391, 429, 428, 390), (385, 397, 398, 386), (382, 394, 395, 383), (389, 401, 390, 378), (379, 391, 392, 380), (386, 398, 399, 387), (383, 395, 396, 384), (380, 392, 393, 381), (409, 421, 422, 410), (369, 405, 406, 370), (376, 412, 413, 377), (366, 402, 403, 367), (373, 409, 410, 374), (370, 406, 407, 371), (377, 413, 402, 366), (367, 403, 404, 368), (374, 410, 411, 375), (371, 407, 408, 372), (368, 404, 405, 369), (375, 411, 412, 376), (414, 425, 424, 423, 422, 421, 420, 419, 418, 417, 416, 415), (406, 418, 419, 407), (413, 425, 414, 402), (403, 415, 416, 404), (410, 422, 423, 411), (407, 419, 420, 408), (404, 416, 417, 405), (411, 423, 424, 412), (408, 420, 421, 409), (405, 417, 418, 406), (412, 424, 425, 413), (402, 414, 415, 403), (426, 428, 429, 427), (390, 428, 426, 378), (378, 426, 427, 379), (379, 427, 429, 391)])
me_cylinder_250.polygons.foreach_set('material_index', [0, 0, 0, 0, 0, 0, 0, 0, 0, 0, 0, 0, 0, 0, 0, 0, 0, 0, 0, 0, 0, 0, 0, 0, 0, 0, 0, 0, 0, 0, 0, 0, 0, 0, 0, 0, 0, 0, 0, 0, 0, 0, 0, 0, 0, 0, 0, 0, 0, 0, 0, 0, 0, 0, 0, 0, 0, 0, 0, 0, 0, 0, 0, 0, 0, 0, 0, 0, 0, 0, 0, 0, 0, 0, 0, 0, 0, 0, 0, 0, 0, 0, 0, 0, 0, 0, 0, 0, 0, 0, 0, 0, 0, 0, 0, 0, 0, 0, 0, 0, 0, 0, 0, 0, 0, 0, 0, 0, 0, 0, 0, 0, 0, 0, 0, 0, 0, 0, 0, 0, 0, 0, 0, 0, 0, 0, 0, 0, 0, 0, 0, 0, 0, 0, 0, 0, 0, 0, 0, 0, 0, 0, 0, 0, 0, 0, 0, 0, 0, 0, 0, 0, 0, 0, 0, 0, 0, 0, 0, 0, 0, 0, 0, 0, 0, 0, 0, 0, 0, 0, 0, 0, 0, 0, 0, 0, 0, 0, 0, 0, 0, 0, 0, 0, 0, 0, 0, 0, 0, 0, 0, 0, 0, 0, 0, 0, 0, 0, 0, 0, 0, 0, 0, 0, 0, 0, 0, 0, 0, 0, 0, 0, 0, 0, 0, 0, 0, 0, 0, 0, 0, 0, 0, 0, 0, 0, 0, 0, 0, 0, 0, 0, 0, 0, 0, 0, 0, 0, 0, 0, 0, 0, 0, 0, 0, 0, 0, 0, 0, 0, 0, 0, 0, 0, 0, 0, 0, 0, 0, 0, 0, 0, 0, 0, 0, 0, 0, 0, 0, 0, 1, 1, 1, 1, 1, 1, 1, 1, 1, 1, 0, 1, 1, 1, 0, 1, 1, 1, 1, 1, 1, 1, 1, 1, 1, 1, 0, 0, 0, 0, 0, 0, 0, 0, 0, 0, 0, 0, 0, 0, 0, 0, 0, 0, 0, 0, 0, 0, 0, 0, 0, 0, 0, 0, 0, 0, 0, 0, 0, 0, 0, 0, 1, 0, 0, 0, 0, 0, 0, 0, 0, 0, 0, 0, 1, 1, 1, 1, 1, 1, 1, 1, 1, 1, 1, 1, 0, 0, 0, 0, 0, 0, 0, 0, 0, 0, 0, 0, 0, 0, 1, 1, 1, 1, 1, 1, 1, 1, 1, 1, 1, 1, 0, 1, 1, 1, 1, 1, 1, 1, 1, 1, 1, 1, 0, 0, 0, 0])
me_cylinder_250.materials.append(mat_dark)
me_cylinder_250.materials.append(mat_light)
me_cylinder_250.use_remesh_preserve_volume = False
me_cylinder_250.use_remesh_preserve_attributes = False
me_cylinder_250.use_mirror_vertex_groups = False
me_cylinder_250.update()
me_cylinder_248 = bpy.data.meshes.new('Cylinder.248')
me_cylinder_248.from_pydata([(-0.01695, 0.2608, 0.8585), (0.1451, 0.2174, 0.8585), (0.2174, 0.1451, 0.8585), (0.2608, -0.01695, 0.8585), (0.2344, -0.1157, 0.8585), (0.1157, -0.2344, 0.8585), (0.01695, -0.2608, 0.8585), (-0.1451, -0.2174, 0.8585), (-0.2174, -0.1451, 0.8585), (-0.2608, 0.01695, 0.8585), (-0.2344, 0.1157, 0.8585), (-0.1157, 0.2344, 0.8585), (0.03364, 0.03364, 0.8585), (-0.04029, 0.3211, 0.8585), (0.1954, 0.2579, 0.8585), (-0.01231, 0.04596, 0.8585), (0.0796, 0.02133, 0.8585), (0.2579, 0.1954, 0.8585), (0.3211, -0.04029, 0.8585), (-0.05827, 0.05827, 0.8585), (0.05827, -0.05827, 0.8585), (0.2982, -0.1256, 0.8585), (0.1256, -0.2982, 0.8585), (-0.03364, -0.03364, 0.8585), (0.01232, -0.04596, 0.8585), (0.04029, -0.3211, 0.8585), (-0.1954, -0.2579, 0.8585), (-0.0796, -0.02133, 0.8585), (0.04596, -0.01231, 0.8585), (-0.2579, -0.1954, 0.8585), (-0.3211, 0.04029, 0.8585), (-0.02133, -0.0796, 0.8585), (0.02133, 0.0796, 0.8585), (-0.2982, 0.1256, 0.8585), (-0.1256, 0.2982, 0.8585), (-0.04596, 0.01231, 0.8585), (0.1226, 0.179, 0.8585), (-0.0167, 0.2163, 0.8585), (0.179, 0.1226, 0.8585), (0.2163, -0.0167, 0.8585), (0.1957, -0.09369, 0.8585), (0.0937, -0.1957, 0.8585), (0.0167, -0.2163, 0.8585), (-0.1226, -0.179, 0.8585), (-0.179, -0.1226, 0.8585), (-0.2163, 0.0167, 0.8585), (-0.1957, 0.09369, 0.8585), (-0.09369, 0.1957, 0.8585), (0.1451, 0.2174, 0.8263), (-0.01695, 0.2608, 0.8263), (0.2174, 0.1451, 0.8263), (0.2608, -0.01695, 0.8263), (0.2344, -0.1157, 0.8263), (0.1157, -0.2344, 0.8263), (0.01695, -0.2608, 0.8263), (-0.1451, -0.2174, 0.8263), (-0.2174, -0.1451, 0.8263), (-0.2608, 0.01695, 0.8263), (-0.2344, 0.1157, 0.8263), (-0.1157, 0.2344, 0.8263), (-0.01231, 0.04596, 0.8263), (0.03364, 0.03364, 0.8263), (0.0796, 0.02133, 0.8263), (0.2163, -0.0167, 0.8263), (-0.1957, 0.09369, 0.8263), (-0.05827, 0.05827, 0.8263), (0.2579, 0.1954, 0.8263), (0.1954, 0.2579, 0.8263), (0.02133, 0.0796, 0.8263), (0.2982, -0.1256, 0.8263), (0.3211, -0.04029, 0.8263), (0.04596, -0.01231, 0.8263), (-0.09369, 0.1957, 0.8263), (0.04029, -0.3211, 0.8263), (0.1256, -0.2982, 0.8263), (-0.03364, -0.03364, 0.8263), (-0.0796, -0.02133, 0.8263), (0.1957, -0.09369, 0.8263), (0.05827, -0.05827, 0.8263), (0.01232, -0.04596, 0.8263), (-0.2579, -0.1954, 0.8263), (-0.1954, -0.2579, 0.8263), (-0.2163, 0.0167, 0.8263), (-0.2982, 0.1256, 0.8263), (-0.3211, 0.04029, 0.8263), (-0.04596, 0.01231, 0.8263), (-0.02133, -0.0796, 0.8263), (-0.04029, 0.3211, 0.8263), (-0.1256, 0.2982, 0.8263), (-0.1226, -0.179, 0.8263), (0.179, 0.1226, 0.8263), (-0.179, -0.1226, 0.8263), (0.1226, 0.179, 0.8263), (-0.0167, 0.2163, 0.8263), (0.0937, -0.1957, 0.8263), (0.0167, -0.2163, 0.8263), (1.431e-06, 0.155, 0.615), (1.431e-06, 0.155, 0.7354), (0.1342, 0.07749, 0.615), (0.1342, 0.07749, 0.7354), (0.1342, -0.07749, 0.615), (0.1342, -0.07749, 0.7354), (1.417e-06, -0.155, 0.615), (1.417e-06, -0.155, 0.7354), (-0.1342, -0.07749, 0.615), (-0.1342, -0.07749, 0.7354), (-0.1342, 0.07749, 0.615), (-0.1342, 0.07749, 0.7354), (0.08716, 0.05032, 0.7354), (1.431e-06, 0.1006, 0.7354), (0.08716, -0.05032, 0.7354), (1.422e-06, -0.1006, 0.7354), (-0.08716, -0.05032, 0.7354), (-0.08716, 0.05032, 0.7354), (0.08716, 0.05032, 0.9167), (1.431e-06, 0.1006, 0.9167), (0.08716, -0.05032, 0.9167), (1.422e-06, -0.1006, 0.9167), (-0.08716, -0.05032, 0.9167), (-0.08716, 0.05032, 0.9167), (0.04682, 0.02703, 0.9167), (1.431e-06, 0.05406, 0.9167), (0.04682, -0.02703, 0.9167), (1.426e-06, -0.05406, 0.9167), (-0.04682, -0.02703, 0.9167), (-0.04682, 0.02703, 0.9167), (0.04682, 0.02703, 1.178), (1.487e-06, 0.05406, 1.178), (0.04682, -0.02703, 1.178), (1.483e-06, -0.05406, 1.178), (-0.04682, -0.02703, 1.178), (-0.04682, 0.02703, 1.178), (0.001182, 0.08319, 0.005753), (0.07022, 0.04333, 0.005753), (0.07022, -0.03638, 0.005753), (0.001182, -0.07624, 0.005753), (-0.06785, -0.03638, 0.005753), (-0.06785, 0.04333, 0.005753), (-0.06903, 0.03986, 0.615), (-0.06903, -0.03986, 0.615), (1.422e-06, -0.07971, 0.615), (0.06904, -0.03986, 0.615), (0.06904, 0.03986, 0.615), (1.429e-06, 0.07971, 0.615), (0.0007882, 0.08203, 0.2359), (0.0003948, 0.08087, 0.5366), (0.06982, -0.03754, 0.2359), (0.06943, -0.0387, 0.5366), (-0.06825, -0.03754, 0.2359), (-0.06864, -0.0387, 0.5366), (-0.06864, 0.04102, 0.5366), (-0.06825, 0.04217, 0.2359), (0.0003948, -0.07856, 0.5366), (0.0007882, -0.0774, 0.2359), (0.06943, 0.04102, 0.5366), (0.06982, 0.04217, 0.2359), (0.0006889, 0.04148, 0.246), (0.0004941, 0.04091, 0.5265), (0.03486, -0.01771, 0.246), (0.03467, -0.01828, 0.5265), (-0.03348, -0.01771, 0.246), (-0.03368, -0.01828, 0.5265), (-0.03368, 0.02118, 0.5265), (-0.03348, 0.02175, 0.246), (0.0004941, -0.03801, 0.5265), (0.0006888, -0.03743, 0.246), (0.03467, 0.02118, 0.5265), (0.03486, 0.02175, 0.246), (0.462, 0.01401, 1.487), (0.462, 0.02802, 1.511), (0.462, -0.01401, 1.487), (0.462, -0.02802, 1.511), (0.462, -0.01401, 1.535), (0.462, 0.01401, 1.535), (-0.4742, 0.01401, 1.487), (-0.4742, 0.02802, 1.511), (-0.4742, -0.01401, 1.487), (-0.4742, -0.02802, 1.511), (-0.4742, -0.01401, 1.535), (-0.4742, 0.01401, 1.535), (0.2857, -0.1117, 1.165), (0.2857, -0.1117, 1.224), (0.2857, 0.1117, 1.165), (0.2857, 0.1117, 1.224), (0.3019, 0.1117, 1.242), (0.3285, 0.1117, 1.189), (0.3285, -0.1117, 1.189), (0.3019, -0.1117, 1.242), (0.3138, 0.1117, 1.263), (0.372, 0.1117, 1.252), (0.372, -0.1117, 1.252), (0.3138, -0.1117, 1.263), (0.3138, 0.1117, 1.295), (0.372, 0.1117, 1.295), (0.372, -0.1117, 1.295), (0.3138, -0.1117, 1.295), (-0.2857, -0.1117, 1.165), (-0.2857, -0.1117, 1.224), (-0.2857, 0.1117, 1.165), (-0.2857, 0.1117, 1.224), (0.2857, -0.07034, 1.224), (0.2857, 0.07034, 1.224), (0.2857, 0.07034, 1.165), (0.2857, -0.07034, 1.165), (-0.3019, 0.1117, 1.242), (-0.3285, 0.1117, 1.189), (-0.3285, -0.1117, 1.189), (-0.3019, -0.1117, 1.242), (-0.3138, 0.1117, 1.263), (-0.372, 0.1117, 1.252), (-0.372, -0.1117, 1.252), (-0.3138, -0.1117, 1.263), (-0.3138, 0.1117, 1.295), (-0.372, 0.1117, 1.295), (-0.372, -0.1117, 1.295), (-0.3138, -0.1117, 1.295), (0.3285, -0.07034, 1.189), (0.3285, 0.07034, 1.189), (0.3019, 0.07034, 1.242), (0.3019, -0.07034, 1.242), (0.372, -0.07034, 1.252), (0.372, 0.07034, 1.252), (0.3138, 0.07034, 1.263), (0.3138, -0.07034, 1.263), (0.372, -0.07034, 1.295), (0.372, 0.07034, 1.295), (0.3138, 0.07034, 1.295), (0.3138, -0.07034, 1.295), (0.372, -0.07034, 1.561), (0.372, 0.07034, 1.561), (0.3138, 0.07034, 1.561), (0.3138, -0.07034, 1.561), (-0.2857, -0.07034, 1.165), (-0.2857, 0.07034, 1.165), (-0.2857, 0.07034, 1.224), (-0.2857, -0.07034, 1.224), (-0.3285, -0.07034, 1.189), (-0.3285, 0.07034, 1.189), (-0.3019, 0.07034, 1.242), (-0.3019, -0.07034, 1.242), (-0.372, -0.07034, 1.252), (-0.372, 0.07034, 1.252), (-0.3138, 0.07034, 1.263), (-0.3138, -0.07034, 1.263), (-0.372, -0.07034, 1.295), (-0.372, 0.07034, 1.295), (-0.3138, 0.07034, 1.295), (-0.3138, -0.07034, 1.295), (-0.372, -0.07034, 1.561), (-0.372, 0.07034, 1.561), (-0.3138, 0.07034, 1.561), (-0.3138, -0.07034, 1.561), (0.372, -0.1117, 1.466), (0.3138, -0.1117, 1.466), (0.372, 0.1117, 1.466), (0.3138, 0.1117, 1.466), (0.3138, 0.07034, 1.466), (0.3138, -0.07034, 1.466), (0.372, -0.07034, 1.466), (0.372, 0.07034, 1.466), (-0.372, -0.1117, 1.466), (-0.3138, -0.1117, 1.466), (-0.372, 0.1117, 1.466), (-0.3138, 0.1117, 1.466), (-0.3138, 0.07034, 1.466), (-0.3138, -0.07034, 1.466), (-0.372, -0.07034, 1.466), (-0.372, 0.07034, 1.466), (0.3138, -0.1117, 1.428), (0.3138, 0.1117, 1.428), (0.372, -0.1117, 1.428), (0.372, 0.1117, 1.428), (0.3138, 0.07034, 1.428), (0.3138, -0.07034, 1.428), (0.372, -0.07034, 1.428), (0.372, 0.07034, 1.428), (-0.3138, -0.1117, 1.428), (-0.3138, 0.1117, 1.428), (-0.3138, 0.07034, 1.428), (-0.3138, -0.07034, 1.428), (-0.372, -0.07034, 1.428), (-0.372, 0.07034, 1.428), (-0.372, -0.1117, 1.428), (-0.372, 0.1117, 1.428), (0.2748, -0.07438, 1.172), (0.2748, 0.07438, 1.172), (0.316, -0.07438, 1.195), (0.316, 0.07438, 1.195), (0.3578, -0.07438, 1.255), (0.3578, 0.07438, 1.255), (0.3578, -0.07438, 1.296), (0.3578, 0.07438, 1.296), (-0.2748, -0.07438, 1.172), (-0.2748, 0.07438, 1.172), (-0.316, -0.07438, 1.195), (-0.316, 0.07438, 1.195), (-0.3578, -0.07438, 1.255), (-0.3578, 0.07438, 1.255), (-0.3578, -0.07438, 1.296), (-0.3578, 0.07438, 1.296), (-0.3578, -0.07438, 1.421), (-0.3578, 0.07438, 1.421), (0.3578, -0.07438, 1.421), (0.3578, 0.07438, 1.421)], [], [(9, 10, 33, 30), (11, 0, 13, 34), (4, 3, 39, 40), (1, 2, 17, 14), (15, 12, 32), (39, 16, 28, 20, 40), (19, 15, 32, 37, 47), (16, 12, 28), (27, 23, 35), (7, 8, 29, 26), (23, 24, 28, 12, 15, 35), (24, 20, 28), (45, 27, 35, 19, 46), (43, 31, 23, 27, 44), (5, 6, 25, 22), (31, 24, 23), (35, 15, 19), (3, 4, 21, 18), (41, 20, 24, 31, 42), (36, 32, 12, 16, 38), (0, 11, 47, 37), (1, 0, 37, 36), (3, 2, 38, 39), (11, 10, 46, 47), (2, 1, 36, 38), (10, 9, 45, 46), (9, 8, 44, 45), (8, 7, 43, 44), (7, 6, 42, 43), (6, 5, 41, 42), (5, 4, 40, 41), (57, 84, 83, 58), (59, 88, 87, 49), (52, 77, 63, 51), (48, 67, 66, 50), (60, 68, 61), (63, 77, 78, 71, 62), (65, 72, 93, 68, 60), (62, 71, 61), (76, 85, 75), (55, 81, 80, 56), (75, 85, 60, 61, 71, 79), (79, 71, 78), (82, 64, 65, 85, 76), (89, 91, 76, 75, 86), (53, 74, 73, 54), (86, 75, 79), (85, 65, 60), (51, 70, 69, 52), (94, 95, 86, 79, 78), (92, 90, 62, 61, 68), (49, 93, 72, 59), (48, 92, 93, 49), (51, 63, 90, 50), (59, 72, 64, 58), (50, 90, 92, 48), (58, 64, 82, 57), (57, 82, 91, 56), (56, 91, 89, 55), (55, 89, 95, 54), (54, 95, 94, 53), (53, 94, 77, 52), (30, 84, 57, 9), (7, 55, 54, 6), (37, 93, 92, 36), (22, 74, 53, 5), (9, 57, 56, 8), (13, 87, 88, 34), (38, 90, 63, 39), (47, 72, 65, 19), (27, 76, 91, 44), (2, 50, 66, 17), (25, 73, 74, 22), (8, 56, 80, 29), (11, 59, 58, 10), (14, 67, 48, 1), (40, 77, 94, 41), (0, 49, 87, 13), (20, 78, 77, 40), (18, 70, 51, 3), (34, 88, 59, 11), (42, 95, 89, 43), (36, 92, 68, 32), (39, 63, 62, 16), (43, 89, 86, 31), (1, 48, 49, 0), (29, 80, 81, 26), (32, 68, 93, 37), (19, 65, 64, 46), (44, 91, 82, 45), (6, 54, 73, 25), (17, 66, 67, 14), (16, 62, 90, 38), (3, 51, 50, 2), (45, 82, 76, 27), (26, 81, 55, 7), (46, 64, 72, 47), (41, 94, 78, 20), (5, 53, 52, 4), (33, 83, 84, 30), (31, 86, 95, 42), (10, 58, 83, 33), (4, 52, 69, 21), (21, 69, 70, 18), (96, 97, 99, 98), (98, 99, 101, 100), (100, 101, 103, 102), (102, 103, 105, 104), (99, 97, 109, 108), (104, 105, 107, 106), (106, 107, 97, 96), (109, 113, 119, 115), (103, 101, 110, 111), (97, 107, 113, 109), (105, 103, 111, 112), (101, 99, 108, 110), (107, 105, 112, 113), (119, 118, 124, 125), (112, 111, 117, 118), (110, 108, 114, 116), (113, 112, 118, 119), (111, 110, 116, 117), (108, 109, 115, 114), (124, 123, 129, 130), (117, 116, 122, 123), (114, 115, 121, 120), (115, 119, 125, 121), (118, 117, 123, 124), (116, 114, 120, 122), (126, 127, 131, 130, 129, 128), (122, 120, 126, 128), (125, 124, 130, 131), (123, 122, 128, 129), (120, 121, 127, 126), (121, 125, 131, 127), (153, 148, 136, 135), (155, 146, 134, 133), (151, 144, 132, 137), (96, 98, 142, 143), (100, 102, 140, 141), (106, 96, 143, 138), (102, 104, 139, 140), (98, 100, 141, 142), (104, 106, 138, 139), (148, 151, 137, 136), (146, 153, 135, 134), (144, 155, 133, 132), (143, 142, 154, 145), (146, 155, 167, 158), (141, 140, 152, 147), (147, 152, 164, 159), (139, 138, 150, 149), (151, 148, 160, 163), (138, 143, 145, 150), (154, 147, 159, 166), (142, 141, 147, 154), (155, 144, 156, 167), (140, 139, 149, 152), (148, 153, 165, 160), (157, 166, 167, 156), (159, 164, 165, 158), (161, 162, 163, 160), (162, 157, 156, 163), (166, 159, 158, 167), (164, 161, 160, 165), (150, 145, 157, 162), (153, 146, 158, 165), (152, 149, 161, 164), (145, 154, 166, 157), (144, 151, 163, 156), (149, 150, 162, 161), (168, 169, 173, 172, 171, 170), (174, 176, 177, 178, 179, 175), (169, 175, 179, 173), (172, 178, 177, 171), (170, 176, 174, 168), (173, 179, 178, 172), (171, 177, 176, 170), (168, 174, 175, 169), (199, 234, 201, 183), (200, 181, 187, 219), (196, 180, 181, 197), (202, 233, 198, 182), (182, 198, 199, 183), (219, 187, 191, 223), (182, 183, 184, 185), (181, 180, 186, 187), (202, 182, 185, 217), (189, 188, 192, 193), (185, 184, 188, 189), (187, 186, 190, 191), (217, 185, 189, 221), (191, 190, 194, 195), (221, 189, 193, 225), (223, 191, 195, 227), (234, 235, 200, 201), (235, 239, 207, 197), (264, 250, 251, 265), (239, 243, 211, 207), (198, 205, 204, 199), (197, 207, 206, 196), (233, 237, 205, 198), (209, 213, 212, 208), (205, 209, 208, 204), (207, 211, 210, 206), (237, 241, 209, 205), (211, 215, 214, 210), (241, 245, 213, 209), (243, 247, 215, 211), (235, 197, 181, 200), (266, 248, 249, 267), (249, 248, 251, 250), (208, 212, 246, 242), (242, 246, 247, 243), (210, 214, 244, 240), (225, 275, 303, 291), (206, 210, 240, 236), (236, 240, 296, 294), (196, 206, 236, 232), (244, 280, 300, 298), (204, 208, 242, 238), (238, 242, 243, 239), (199, 204, 238, 234), (234, 238, 239, 235), (256, 257, 231, 230), (258, 257, 253, 252), (258, 259, 229, 228), (231, 257, 258, 228), (229, 230, 231, 228), (188, 222, 226, 192), (222, 223, 227, 226), (190, 220, 224, 194), (274, 224, 290, 302), (186, 216, 220, 190), (245, 241, 297, 299), (180, 203, 216, 186), (202, 217, 287, 285), (184, 218, 222, 188), (218, 219, 223, 222), (180, 196, 232, 203), (240, 244, 298, 296), (183, 201, 218, 184), (201, 200, 219, 218), (274, 275, 259, 258), (270, 274, 258, 252), (272, 273, 257, 256), (269, 272, 256, 255), (271, 269, 255, 254), (273, 268, 253, 257), (275, 271, 254, 259), (268, 270, 252, 253), (280, 266, 267, 281), (283, 262, 263, 277), (279, 265, 261, 276), (281, 267, 262, 283), (276, 261, 260, 282), (277, 263, 264, 278), (282, 260, 266, 280), (278, 264, 265, 279), (230, 229, 259, 256), (256, 259, 254, 255), (248, 266, 265, 251), (249, 250, 264, 267), (262, 267, 264, 263), (265, 266, 260, 261), (195, 194, 270, 268), (225, 193, 271, 275), (227, 195, 268, 273), (193, 192, 269, 271), (192, 226, 272, 269), (226, 227, 273, 272), (194, 224, 274, 270), (216, 203, 284, 286), (246, 278, 279, 247), (214, 282, 280, 244), (212, 277, 278, 246), (215, 276, 282, 214), (245, 281, 283, 213), (247, 279, 276, 215), (213, 283, 277, 212), (217, 221, 289, 287), (296, 298, 299, 297), (294, 296, 297, 295), (292, 294, 295, 293), (288, 289, 291, 290), (286, 287, 289, 288), (284, 285, 287, 286), (284, 292, 293, 285), (290, 291, 303, 302), (298, 300, 301, 299), (281, 245, 299, 301), (275, 274, 302, 303), (241, 237, 295, 297), (224, 220, 288, 290), (203, 232, 292, 284), (232, 236, 294, 292), (280, 281, 301, 300), (221, 225, 291, 289), (233, 202, 285, 293), (237, 233, 293, 295), (220, 216, 286, 288)])
me_cylinder_248.polygons.foreach_set('material_index', [0, 0, 0, 0, 0, 0, 0, 0, 0, 0, 0, 0, 0, 0, 0, 0, 0, 0, 0, 0, 0, 0, 0, 0, 0, 0, 0, 0, 0, 0, 0, 0, 0, 0, 0, 0, 0, 0, 0, 0, 0, 0, 0, 0, 0, 0, 0, 0, 0, 0, 0, 0, 0, 0, 0, 0, 0, 0, 0, 0, 0, 0, 0, 0, 0, 0, 0, 0, 0, 0, 0, 0, 0, 0, 0, 0, 0, 0, 0, 0, 0, 0, 0, 0, 0, 0, 0, 0, 0, 0, 0, 0, 0, 0, 0, 0, 0, 0, 0, 0, 0, 0, 0, 0, 0, 0, 0, 0, 0, 0, 0, 0, 0, 0, 0, 0, 0, 0, 0, 0, 0, 0, 0, 1, 0, 0, 0, 0, 0, 1, 1, 1, 1, 1, 1, 0, 0, 0, 0, 0, 0, 0, 0, 0, 0, 0, 0, 0, 0, 0, 0, 0, 0, 0, 0, 0, 0, 0, 0, 1, 1, 1, 1, 1, 1, 0, 0, 0, 0, 0, 0, 1, 1, 1, 1, 1, 1, 1, 1, 1, 1, 1, 1, 1, 1, 1, 1, 1, 1, 1, 1, 1, 1, 1, 1, 1, 1, 1, 1, 1, 1, 1, 1, 1, 1, 1, 1, 1, 1, 1, 1, 1, 1, 1, 1, 1, 1, 1, 1, 1, 1, 1, 1, 1, 1, 1, 1, 1, 1, 1, 1, 1, 1, 1, 1, 1, 1, 1, 1, 1, 1, 1, 1, 1, 1, 1, 1, 1, 1, 1, 1, 1, 1, 1, 1, 1, 1, 1, 1, 1, 1, 1, 1, 1, 1, 1, 1, 1, 1, 1, 1, 1, 1, 1, 1, 1, 1, 1, 1, 1, 1, 0, 0, 0, 0, 0, 0, 0, 0, 0, 1, 1, 1, 1, 1, 1, 1, 1, 1, 1, 1])
me_cylinder_248.materials.append(mat_dark)
me_cylinder_248.materials.append(mat_light)
me_cylinder_248.use_remesh_preserve_volume = False
me_cylinder_248.use_remesh_preserve_attributes = False
me_cylinder_248.use_mirror_vertex_groups = False
me_cylinder_248.update()

# ---- objects
ob_laser_1_base = bpy.data.objects.new('Laser_1_Base', me_cylinder_163)
ob_laser_1_gun = bpy.data.objects.new('Laser_1_Gun', me_cylinder_250)
ob_laser_1_mid = bpy.data.objects.new('Laser_1_Mid', me_cylinder_248)

# ---- transforms, parenting, visibility, modifiers, constraints
ob_laser_1_base.location = (0.0, 0.0, 0.0)
ob_laser_1_base.lineart.crease_threshold = 0.0
ob_laser_1_gun.location = (0.0, 0.0, 1.511)
ob_laser_1_gun.lineart.crease_threshold = 0.0
ob_laser_1_mid.location = (0.0, 0.0, 0.0)
ob_laser_1_mid.lineart.crease_threshold = 0.0

# ---- collection membership
col_collection_1.objects.link(ob_laser_1_base)
col_collection_1.objects.link(ob_laser_1_gun)
col_collection_1.objects.link(ob_laser_1_mid)

# ---- scene / render settings (as saved in the file)
scene.frame_start = 1; scene.frame_end = 250; scene.frame_set(0)
scene.render.engine = 'CYCLES'
scene.render.resolution_x = 1000
scene.render.resolution_y = 1000
scene.render.dither_intensity = 0.0
scene.cycles.samples = 200
scene.cycles.sampling_pattern = 'TABULATED_SOBOL'
scene.cycles.light_sampling_threshold = 0.0
scene.cycles.use_adaptive_sampling = False
scene.cycles.use_light_tree = False
scene.cycles.caustics_reflective = False
scene.cycles.caustics_refractive = False
scene.cycles.blur_glossy = 0.0
scene.cycles.max_bounces = 2
scene.cycles.pixel_filter_type = 'GAUSSIAN'
scene.cycles.sample_clamp_indirect = 0.0
scene.view_settings.view_transform = 'Standard'
bpy.context.view_layer.update()

# ---- added for rendering (the .blend has no active camera): camera
cam_auto = bpy.data.cameras.new('AutoCamera')
cam_auto.lens = 50.0
cam_auto.sensor_width = 36.0
cam_auto.clip_end = 1000.0
ob_auto_camera = bpy.data.objects.new('AutoCamera', cam_auto)
scene.collection.objects.link(ob_auto_camera)
ob_auto_camera.location = (2.76304, -3.87977, 3.19319)
ob_auto_camera.rotation_euler = (1.09748, -7.21219e-08, 0.694738)
scene.camera = ob_auto_camera
bpy.context.view_layer.update()
